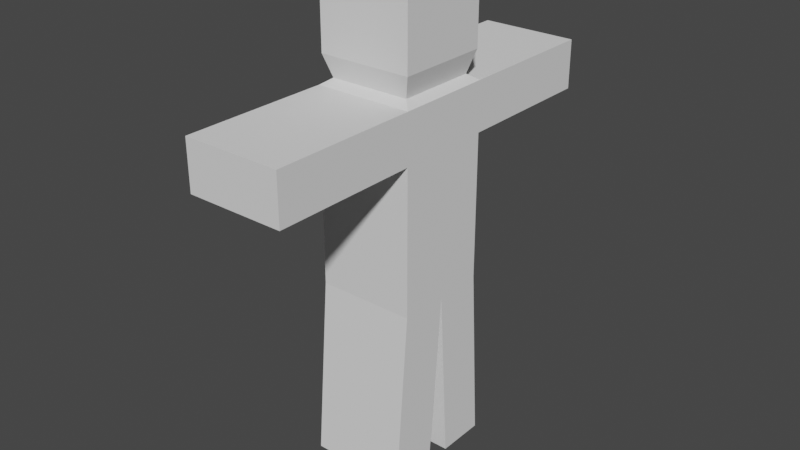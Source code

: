 # Source: untitled.blend  (saved by Blender 2.80.75; exported with 4.5.12 LTS)
import bpy
from mathutils import Matrix  # noqa: F401  (used for matrix-valued properties, if any)

bpy.ops.wm.read_factory_settings(use_empty=True)
scene = bpy.context.scene
scene.name = 'Scene'

# ---- collections
col_collection = bpy.data.collections.new('Collection'); scene.collection.children.link(col_collection)

# ---- world
world_world = bpy.data.worlds.new('World'); scene.world = world_world
world_world.use_nodes = True; world_world.node_tree.nodes.clear()
_N = world_world.node_tree.nodes; _L = world_world.node_tree.links
n0 = _N.new('ShaderNodeOutputWorld'); n0.name = 'World Output'; n0.location = (300, 300)
n1 = _N.new('ShaderNodeBackground'); n1.name = 'Background'; n1.location = (10, 300)
n1.inputs[0].default_value = (0.05088, 0.05088, 0.05088, 1.0)
_L.new(n1.outputs[0], n0.inputs[0])
n0.is_active_output = True
world_world.color = (0.05088, 0.05088, 0.05088)
world_world.use_sun_shadow = False
world_world.sun_shadow_jitter_overblur = 0.0

# ---- meshes
me_cube_001 = bpy.data.meshes.new('Cube.001')
me_cube_001.from_pydata([(-1.0, -1.0, -2.967), (-1.0, -1.0, 1.0), (-1.0, 1.0, -2.967), (-1.0, 1.0, 1.0), (1.0, -1.0, -2.967), (1.0, -1.0, 1.0), (1.0, 1.0, -2.967), (1.0, 1.0, 1.0), (-1.0, 0.0, -2.967), (-1.0, -1.0, 0.0), (-1.0, 0.0, 1.0), (-1.0, 1.0, 0.0), (0.0, 1.0, -2.967), (0.0, 1.0, 1.0), (1.0, 1.0, 0.0), (1.0, 0.0, -2.967), (1.0, 0.0, 1.0), (1.0, -1.0, 0.0), (0.0, -1.0, -2.967), (0.0, -1.0, 1.0), (-0.8184, 0.0, 1.123), (0.0, 0.0, -2.967), (0.0, -1.0, 0.0), (1.0, 0.0, 0.0), (0.0, 1.0, 0.0), (-1.0, 0.0, 0.0), (-1.0, -4.0, 0.0), (-1.0, -4.0, 1.0), (0.0, 4.0, 1.0), (1.0, 4.0, 1.0), (0.0, -4.0, 1.0), (-1.0, 4.0, 1.0), (-1.0, 4.0, 0.0), (1.0, 4.0, 0.0), (1.0, -4.0, 1.0), (1.0, -4.0, 0.0), (0.0, -4.0, 0.0), (0.0, 4.0, 0.0), (0.0, 1.237, -6.647), (-1.0, 1.237, -6.647), (1.0, 0.2368, -6.647), (1.0, 1.237, -6.647), (-1.0, 0.2368, -6.647), (0.0, 0.2368, -6.647), (-1.0, -0.3027, -6.647), (-1.0, -1.303, -6.647), (0.0, -1.303, -6.647), (1.0, -1.303, -6.647), (1.0, -0.3027, -6.647), (0.0, -0.3027, -6.647), (-0.8184, 0.8184, 1.123), (0.0, 0.8184, 1.123), (0.8184, 0.8184, 1.123), (0.8184, 0.0, 1.123), (0.8184, -0.8184, 1.123), (0.0, -0.8184, 1.123), (-0.8184, -0.8184, 1.123), (-0.9523, 2.436e-09, 1.571), (-0.9523, 0.9523, 1.571), (0.0, 0.9523, 1.571), (0.9523, 0.9523, 1.571), (0.9523, 2.436e-09, 1.571), (0.9523, -0.9523, 1.571), (0.0, -0.9523, 1.571), (-0.9523, -0.9523, 1.571), (-0.9523, 2.436e-09, 3.05), (-0.9523, 0.9523, 3.05), (0.0, 0.9523, 3.05), (0.9523, 0.9523, 3.05), (0.9523, 2.436e-09, 3.05), (0.9523, -0.9523, 3.05), (0.0, -0.9523, 3.05), (-0.9523, -0.9523, 3.05)], [], [(25, 10, 3, 11), (32, 31, 28, 29, 33, 37), (23, 16, 5, 17), (22, 17, 35, 36), (15, 21, 43, 40), (3, 10, 20, 50), (13, 3, 50, 51), (53, 52, 60, 61), (16, 7, 52, 53), (38, 41, 40, 43, 42, 39), (0, 8, 44, 45), (6, 15, 40, 41), (18, 22, 9, 0), (4, 17, 22, 18), (14, 24, 37, 33), (15, 23, 17, 4), (6, 14, 23, 15), (14, 7, 16, 23), (12, 24, 14, 6), (2, 11, 24, 12), (35, 34, 30, 27, 26, 36), (8, 25, 11, 2), (0, 9, 25, 8), (9, 1, 10, 25), (13, 7, 29, 28), (5, 19, 30, 34), (3, 13, 28, 31), (24, 11, 32, 37), (17, 5, 34, 35), (19, 1, 27, 30), (1, 9, 26, 27), (7, 14, 33, 29), (9, 22, 36, 26), (11, 3, 31, 32), (2, 12, 38, 39), (12, 6, 41, 38), (8, 2, 39, 42), (21, 8, 42, 43), (49, 48, 47, 46, 45, 44), (18, 0, 45, 46), (21, 15, 48, 49), (4, 18, 46, 47), (8, 21, 49, 44), (15, 4, 47, 48), (1, 19, 55, 56), (7, 13, 51, 52), (10, 1, 56, 20), (19, 5, 54, 55), (5, 16, 53, 54), (60, 59, 67, 68), (20, 56, 64, 57), (54, 53, 61, 62), (50, 20, 57, 58), (55, 54, 62, 63), (51, 50, 58, 59), (56, 55, 63, 64), (52, 51, 59, 60), (67, 66, 65, 72, 71, 70, 69, 68), (61, 60, 68, 69), (57, 64, 72, 65), (62, 61, 69, 70), (58, 57, 65, 66), (63, 62, 70, 71), (59, 58, 66, 67), (64, 63, 71, 72)])
_uv = me_cube_001.uv_layers.new(name='UVMap')
_uv.uv.foreach_set('vector', [0.5, 0.125, 0.625, 0.125, 0.625, 0.25, 0.5, 0.25, 0.5, 0.25, 0.625, 0.25, 0.625, 0.375, 0.625, 0.5, 0.5, 0.5, 0.5, 0.375, 0.5, 0.625, 0.625, 0.625, 0.625, 0.75, 0.5, 0.75, 0.5, 0.875, 0.5, 0.75, 0.5, 0.75, 0.5, 0.875, 0.375, 0.625, 0.25, 0.625, 0.25, 0.625, 0.375, 0.625, 0.625, 0.25, 0.625, 0.125, 0.625, 0.125, 0.625, 0.25, 0.75, 0.5, 0.875, 0.5, 0.875, 0.5, 0.75, 0.5, 0.625, 0.625, 0.625, 0.5, 0.625, 0.5, 0.625, 0.625, 0.625, 0.625, 0.625, 0.5, 0.625, 0.5, 0.625, 0.625, 0.25, 0.5, 0.375, 0.5, 0.375, 0.625, 0.25, 0.625, 0.125, 0.625, 0.125, 0.5, 0.375, 0.0, 0.375, 0.125, 0.375, 0.125, 0.375, 0.0, 0.375, 0.5, 0.375, 0.625, 0.375, 0.625, 0.375, 0.5, 0.375, 0.875, 0.5, 0.875, 0.5, 1.0, 0.375, 1.0, 0.375, 0.75, 0.5, 0.75, 0.5, 0.875, 0.375, 0.875, 0.5, 0.5, 0.5, 0.375, 0.5, 0.375, 0.5, 0.5, 0.375, 0.625, 0.5, 0.625, 0.5, 0.75, 0.375, 0.75, 0.375, 0.5, 0.5, 0.5, 0.5, 0.625, 0.375, 0.625, 0.5, 0.5, 0.625, 0.5, 0.625, 0.625, 0.5, 0.625, 0.375, 0.375, 0.5, 0.375, 0.5, 0.5, 0.375, 0.5, 0.375, 0.25, 0.5, 0.25, 0.5, 0.375, 0.375, 0.375, 0.5, 0.75, 0.625, 0.75, 0.625, 0.875, 0.625, 1.0, 0.5, 1.0, 0.5, 0.875, 0.375, 0.125, 0.5, 0.125, 0.5, 0.25, 0.375, 0.25, 0.375, 0.0, 0.5, 0.0, 0.5, 0.125, 0.375, 0.125, 0.5, 0.0, 0.625, 0.0, 0.625, 0.125, 0.5, 0.125, 0.75, 0.5, 0.625, 0.5, 0.625, 0.5, 0.75, 0.5, 0.625, 0.75, 0.75, 0.75, 0.75, 0.75, 0.625, 0.75, 0.875, 0.5, 0.75, 0.5, 0.75, 0.5, 0.875, 0.5, 0.5, 0.375, 0.5, 0.25, 0.5, 0.25, 0.5, 0.375, 0.5, 0.75, 0.625, 0.75, 0.625, 0.75, 0.5, 0.75, 0.75, 0.75, 0.875, 0.75, 0.875, 0.75, 0.75, 0.75, 0.625, 0.0, 0.5, 0.0, 0.5, 0.0, 0.625, 0.0, 0.625, 0.5, 0.5, 0.5, 0.5, 0.5, 0.625, 0.5, 0.5, 1.0, 0.5, 0.875, 0.5, 0.875, 0.5, 1.0, 0.5, 0.25, 0.625, 0.25, 0.625, 0.25, 0.5, 0.25, 0.375, 0.25, 0.375, 0.375, 0.375, 0.375, 0.375, 0.25, 0.375, 0.375, 0.375, 0.5, 0.375, 0.5, 0.375, 0.375, 0.375, 0.125, 0.375, 0.25, 0.375, 0.25, 0.375, 0.125, 0.25, 0.625, 0.125, 0.625, 0.125, 0.625, 0.25, 0.625, 0.25, 0.625, 0.375, 0.625, 0.375, 0.75, 0.25, 0.75, 0.125, 0.75, 0.125, 0.625, 0.375, 0.875, 0.375, 1.0, 0.375, 1.0, 0.375, 0.875, 0.25, 0.625, 0.375, 0.625, 0.375, 0.625, 0.25, 0.625, 0.375, 0.75, 0.375, 0.875, 0.375, 0.875, 0.375, 0.75, 0.125, 0.625, 0.25, 0.625, 0.25, 0.625, 0.125, 0.625, 0.375, 0.625, 0.375, 0.75, 0.375, 0.75, 0.375, 0.625, 0.875, 0.75, 0.75, 0.75, 0.75, 0.75, 0.875, 0.75, 0.625, 0.5, 0.75, 0.5, 0.75, 0.5, 0.625, 0.5, 0.625, 0.125, 0.625, 0.0, 0.625, 0.0, 0.625, 0.125, 0.75, 0.75, 0.625, 0.75, 0.625, 0.75, 0.75, 0.75, 0.625, 0.75, 0.625, 0.625, 0.625, 0.625, 0.625, 0.75, 0.625, 0.5, 0.75, 0.5, 0.75, 0.5, 0.625, 0.5, 0.625, 0.125, 0.625, 0.0, 0.625, 0.0, 0.625, 0.125, 0.625, 0.75, 0.625, 0.625, 0.625, 0.625, 0.625, 0.75, 0.625, 0.25, 0.625, 0.125, 0.625, 0.125, 0.625, 0.25, 0.75, 0.75, 0.625, 0.75, 0.625, 0.75, 0.75, 0.75, 0.75, 0.5, 0.875, 0.5, 0.875, 0.5, 0.75, 0.5, 0.875, 0.75, 0.75, 0.75, 0.75, 0.75, 0.875, 0.75, 0.625, 0.5, 0.75, 0.5, 0.75, 0.5, 0.625, 0.5, 0.75, 0.5, 0.875, 0.5, 0.875, 0.625, 0.875, 0.75, 0.75, 0.75, 0.625, 0.75, 0.625, 0.625, 0.625, 0.5, 0.625, 0.625, 0.625, 0.5, 0.625, 0.5, 0.625, 0.625, 0.625, 0.125, 0.625, 0.0, 0.625, 0.0, 0.625, 0.125, 0.625, 0.75, 0.625, 0.625, 0.625, 0.625, 0.625, 0.75, 0.625, 0.25, 0.625, 0.125, 0.625, 0.125, 0.625, 0.25, 0.75, 0.75, 0.625, 0.75, 0.625, 0.75, 0.75, 0.75, 0.75, 0.5, 0.875, 0.5, 0.875, 0.5, 0.75, 0.5, 0.875, 0.75, 0.75, 0.75, 0.75, 0.75, 0.875, 0.75])
me_cube_001.use_remesh_preserve_volume = False
me_cube_001.use_remesh_preserve_attributes = False
me_cube_001.use_mirror_vertex_groups = False
me_cube_001.update()
arm_armature = bpy.data.armatures.new('Armature')  # bones are not reproduced

# ---- objects
ob_cube = bpy.data.objects.new('Cube', me_cube_001)
ob_armature = bpy.data.objects.new('Armature', arm_armature)

# ---- transforms, parenting, visibility, modifiers, constraints
ob_cube.parent = ob_armature
ob_cube.matrix_parent_inverse = Matrix(((1.0, -0.0, 0.0, -0.0), (-0.0, 1.0, -0.0, 0.0), (0.0, -0.0, 1.0, 0.5095), (-0.0, 0.0, -0.0, 1.0)))
ob_cube.location = (0.0, 0.0, 0.0)
ob_cube.lineart.crease_threshold = 0.0
_vg = ob_cube.vertex_groups.new(name='Bone')
for _i, _w in zip([9, 10, 11, 14, 16, 17, 20, 23, 25, 53], [0.008271, 0.06105, 0.006741, 0.00827, 0.06105, 0.006741, 0.01392, 0.3831, 0.3831, 0.01392]): _vg.add([_i], _w, 'REPLACE')
_vg = ob_cube.vertex_groups.new(name='Bone.001')
for _i, _w in zip([3, 7, 10, 11, 13, 14, 16, 20, 23, 24, 25, 29, 31, 32, 33, 50, 51, 52, 53, 57, 58, 59, 60, 61], [0.4587, 0.4572, 0.06868, 0.4515, 0.4788, 0.4501, 0.07009, 0.0624, 0.04158, 0.4921, 0.04175, 0.001908, 0.001738, 0.001371, 0.0005864, 0.4005, 0.2963, 0.3842, 0.06539, 0.02297, 0.1396, 0.104, 0.1379, 0.01463]): _vg.add([_i], _w, 'REPLACE')
_vg = ob_cube.vertex_groups.new(name='Bone.005')
for _i, _w in zip([3, 7, 10, 11, 13, 14, 16, 20, 23, 24, 25, 28, 29, 31, 32, 33, 37, 50, 51, 52, 53, 58, 59, 60], [0.4469, 0.4481, 0.05683, 0.4627, 0.4813, 0.4618, 0.05557, 0.02965, 0.04239, 0.4971, 0.04272, 0.9893, 0.969, 0.9691, 0.9696, 0.97, 0.9902, 0.2644, 0.2723, 0.2592, 0.04678, 0.09334, 0.08643, 0.09556]): _vg.add([_i], _w, 'REPLACE')
_vg = ob_cube.vertex_groups.new(name='Bone.002')
for _i, _w in zip([1, 5, 9, 10, 16, 17, 19, 20, 22, 23, 25, 26, 27, 34, 35, 53, 54, 55, 56, 57, 61, 62, 63, 64], [0.4572, 0.4587, 0.4501, 0.07009, 0.06868, 0.4515, 0.4788, 0.06539, 0.4921, 0.04175, 0.04158, 0.001229, 0.002433, 0.002387, 0.001897, 0.0624, 0.4005, 0.2961, 0.3841, 0.01463, 0.02294, 0.1396, 0.1034, 0.1379]): _vg.add([_i], _w, 'REPLACE')
_vg = ob_cube.vertex_groups.new(name='Bone.006')
for _i, _w in zip([1, 5, 9, 10, 16, 17, 19, 20, 22, 23, 25, 26, 27, 30, 34, 35, 36, 53, 54, 55, 56, 62, 63, 64], [0.4481, 0.4469, 0.4618, 0.05557, 0.05683, 0.4627, 0.4813, 0.04678, 0.4971, 0.04271, 0.04239, 0.9696, 0.9687, 0.9889, 0.9687, 0.9693, 0.9898, 0.02964, 0.2644, 0.2721, 0.2591, 0.09333, 0.08587, 0.09554]): _vg.add([_i], _w, 'REPLACE')
_vg = ob_cube.vertex_groups.new(name='Bone.003')
for _i, _w in zip([1, 3, 5, 7, 10, 16, 20, 50, 51, 52, 53, 54, 55, 56, 57, 58, 59, 60, 61, 62, 63, 64], [0.001201, 0.002199, 0.002187, 0.001212, 0.4832, 0.4832, 0.4619, 0.08569, 0.2289, 0.09792, 0.4619, 0.08566, 0.2288, 0.09789, 0.1145, 0.04808, 0.06374, 0.04683, 0.1145, 0.04793, 0.06338, 0.04668]): _vg.add([_i], _w, 'REPLACE')
_vg = ob_cube.vertex_groups.new(name='Bone.004')
for _i, _w in zip([1, 3, 5, 7, 10, 16, 20, 50, 51, 52, 53, 54, 55, 56, 57, 58, 59, 60, 61, 62, 63, 64, 65, 66, 67, 68, 69, 70, 71, 72], [0.04762, 0.04656, 0.04659, 0.04758, 0.1403, 0.1403, 0.2564, 0.216, 0.1951, 0.2218, 0.2564, 0.2161, 0.1955, 0.2219, 0.7532, 0.6956, 0.7383, 0.6962, 0.7532, 0.6957, 0.7399, 0.6963, 0.958, 0.9395, 0.9374, 0.9388, 0.9588, 0.9378, 0.9572, 0.9376]): _vg.add([_i], _w, 'REPLACE')
_vg = ob_cube.vertex_groups.new(name='Bone.007')
for _i, _w in zip([0, 2, 4, 6, 8, 9, 10, 11, 14, 15, 16, 17, 20, 21, 23, 25, 53], [0.05142, 0.06595, 0.06547, 0.05112, 0.3048, 0.01034, 0.06187, 0.009114, 0.01034, 0.3048, 0.06187, 0.009103, 0.0148, 0.3331, 0.3882, 0.3882, 0.01479]): _vg.add([_i], _w, 'REPLACE')
_vg = ob_cube.vertex_groups.new(name='Bone.008')
for _i, _w in zip([0, 2, 4, 6, 8, 15, 21], [0.05059, 0.06492, 0.06445, 0.0503, 0.3028, 0.3029, 0.3331]): _vg.add([_i], _w, 'REPLACE')
_vg = ob_cube.vertex_groups.new(name='Bone.010')
for _i, _w in zip([2, 6, 8, 12, 15, 38, 39, 40, 41, 42, 43], [0.7731, 0.8242, 0.03302, 0.9938, 0.0364, 0.9989, 0.9911, 0.9738, 0.9884, 0.9659, 0.9875]): _vg.add([_i], _w, 'REPLACE')
_vg = ob_cube.vertex_groups.new(name='Bone.009')
for _i, _w in zip([0, 2, 4, 6, 8, 15, 21], [0.05059, 0.06492, 0.06445, 0.0503, 0.3028, 0.3029, 0.3331]): _vg.add([_i], _w, 'REPLACE')
_vg = ob_cube.vertex_groups.new(name='Bone.011')
for _i, _w in zip([0, 4, 8, 15, 18, 44, 45, 46, 47, 48, 49], [0.823, 0.7747, 0.03637, 0.0328, 0.9902, 0.9756, 0.9893, 0.9976, 0.9927, 0.966, 0.9918]): _vg.add([_i], _w, 'REPLACE')
_m = ob_cube.modifiers.new('Armature', 'ARMATURE')
_m.object = ob_armature
ob_armature.location = (0.0, 0.0, -0.5095)
ob_armature.show_in_front = True
ob_armature.lineart.crease_threshold = 0.0

# ---- collection membership
col_collection.objects.link(ob_cube)
col_collection.objects.link(ob_armature)

# ---- scene / render settings (as saved in the file)
scene.frame_start = 1; scene.frame_end = 250; scene.frame_set(1)
scene.render.engine = 'BLENDER_EEVEE_NEXT'
scene.cycles.use_denoising = False
scene.cycles.samples = 128
scene.cycles.sampling_pattern = 'TABULATED_SOBOL'
scene.cycles.use_adaptive_sampling = False
scene.cycles.use_light_tree = False
scene.view_settings.view_transform = 'Filmic'
bpy.context.view_layer.update()

# ---- added for rendering (the .blend has no active camera and no usable light): camera, sun
cam_auto = bpy.data.cameras.new('AutoCamera')
cam_auto.lens = 50.0
cam_auto.sensor_width = 36.0
cam_auto.clip_end = 1000.0
ob_auto_camera = bpy.data.objects.new('AutoCamera', cam_auto)
scene.collection.objects.link(ob_auto_camera)
ob_auto_camera.location = (11.7768, -14.1322, 7.62283)
ob_auto_camera.rotation_euler = (1.09748, -7.21219e-08, 0.694738)
scene.camera = ob_auto_camera
light_auto_sun = bpy.data.lights.new('AutoSun', 'SUN')
light_auto_sun.energy = 3.0
light_auto_sun.angle = 0.0523599
ob_auto_sun = bpy.data.objects.new('AutoSun', light_auto_sun)
scene.collection.objects.link(ob_auto_sun)
ob_auto_sun.rotation_euler = (0.872665, 0.174533, 0.523599)
bpy.context.view_layer.update()
